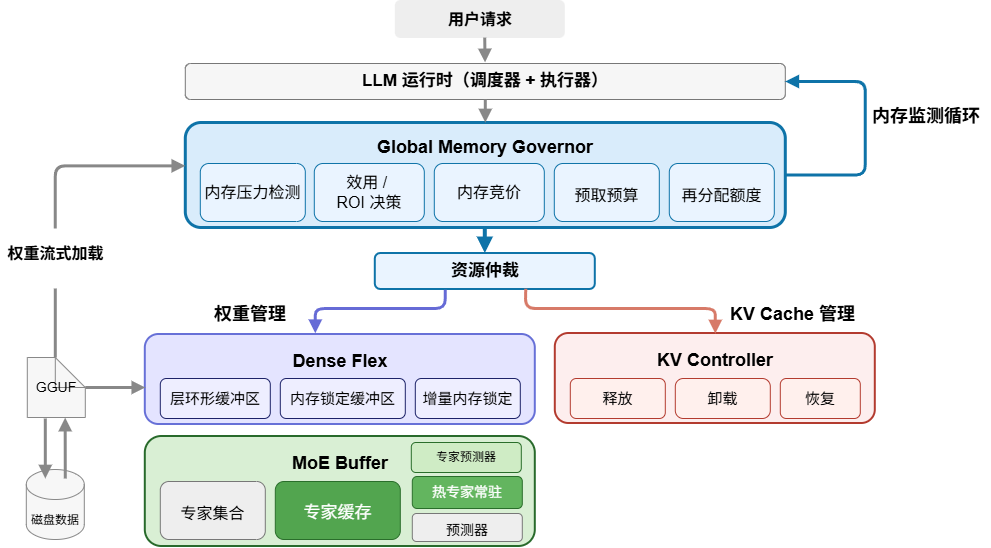

The diagram above was exported from draw.io. Its source (the exported page's mxGraphModel, read from the mxfile embedded in the PNG):
<mxGraphModel dx="1029" dy="667" grid="1" gridSize="10" guides="1" tooltips="1" connect="1" arrows="1" fold="1" page="1" pageScale="1" pageWidth="1120" pageHeight="620" background="#FFFFFF" math="0" shadow="0">
  <root>
    <mxCell id="0" />
    <mxCell id="1" parent="0" />
    <mxCell id="i8lgWv_hjI5tiHmfRMwc-83" parent="1" style="rounded=1;whiteSpace=wrap;html=1;fillColor=#eeeeee;strokeColor=none;fontSize=16;fontStyle=1" value="用户请求" vertex="1">
      <mxGeometry height="38" width="170" x="435" y="17" as="geometry" />
    </mxCell>
    <mxCell id="i8lgWv_hjI5tiHmfRMwc-84" parent="1" style="rounded=1;whiteSpace=wrap;html=1;fillColor=#f6f6f6;strokeColor=#777777;fontSize=17" value="&lt;b&gt;LLM 运行时（调度器 + 执行器）&lt;/b&gt;" vertex="1">
      <mxGeometry height="36" width="600" x="225" y="80" as="geometry" />
    </mxCell>
    <mxCell id="i8lgWv_hjI5tiHmfRMwc-85" parent="1" style="rounded=1;whiteSpace=wrap;html=1;fillColor=#d9ecfb;strokeColor=#0e73a8;strokeWidth=3;fontSize=18;fontStyle=1;verticalAlign=top;spacingTop=8" value="Global Memory Governor" vertex="1">
      <mxGeometry height="105" width="600" x="225" y="139" as="geometry" />
    </mxCell>
    <mxCell id="i8lgWv_hjI5tiHmfRMwc-86" parent="1" style="rounded=1;whiteSpace=wrap;html=1;fillColor=#eaf4ff;strokeColor=#0e73a8;fontSize=16" value="内存压力检测" vertex="1">
      <mxGeometry height="58" width="105" x="240" y="180" as="geometry" />
    </mxCell>
    <mxCell id="i8lgWv_hjI5tiHmfRMwc-87" parent="1" style="rounded=1;whiteSpace=wrap;html=1;fillColor=#eaf4ff;strokeColor=#0e73a8;fontSize=16" value="效用 /&amp;nbsp;&lt;div&gt;ROI 决策&lt;/div&gt;" vertex="1">
      <mxGeometry height="58" width="110" x="354" y="180" as="geometry" />
    </mxCell>
    <mxCell id="i8lgWv_hjI5tiHmfRMwc-88" parent="1" style="rounded=1;whiteSpace=wrap;html=1;fillColor=#eaf4ff;strokeColor=#0e73a8;fontSize=16" value="内存竞价" vertex="1">
      <mxGeometry height="58" width="110" x="474" y="180" as="geometry" />
    </mxCell>
    <mxCell id="i8lgWv_hjI5tiHmfRMwc-89" parent="1" style="rounded=1;whiteSpace=wrap;html=1;fillColor=#eaf4ff;strokeColor=#0e73a8;fontSize=16" value="&lt;table&gt;&lt;tbody&gt;&lt;tr&gt;&lt;td data-start=&quot;649&quot; data-end=&quot;667&quot; data-col-size=&quot;md&quot;&gt;&lt;/td&gt;&lt;/tr&gt;&lt;/tbody&gt;&lt;/table&gt;&lt;table&gt;&lt;tbody&gt;&lt;tr&gt;&lt;td data-start=&quot;667&quot; data-end=&quot;674&quot; data-col-size=&quot;sm&quot;&gt;预取预算&lt;/td&gt;&lt;/tr&gt;&lt;/tbody&gt;&lt;/table&gt;" vertex="1">
      <mxGeometry height="58" width="105" x="594" y="180" as="geometry" />
    </mxCell>
    <mxCell id="i8lgWv_hjI5tiHmfRMwc-90" parent="1" style="rounded=1;whiteSpace=wrap;html=1;fillColor=#eaf4ff;strokeColor=#0e73a8;fontSize=16" value="&lt;table&gt;&lt;tbody&gt;&lt;tr&gt;&lt;td data-start=&quot;678&quot; data-end=&quot;700&quot; data-col-size=&quot;md&quot;&gt;&lt;/td&gt;&lt;/tr&gt;&lt;/tbody&gt;&lt;/table&gt;&lt;table&gt;&lt;tbody&gt;&lt;tr&gt;&lt;td data-start=&quot;700&quot; data-end=&quot;708&quot; data-col-size=&quot;sm&quot;&gt;再分配额度&lt;/td&gt;&lt;/tr&gt;&lt;/tbody&gt;&lt;/table&gt;" vertex="1">
      <mxGeometry height="58" width="105" x="709" y="180" as="geometry" />
    </mxCell>
    <mxCell id="i8lgWv_hjI5tiHmfRMwc-91" parent="1" style="rounded=1;whiteSpace=wrap;html=1;fillColor=#eaf4ff;strokeColor=#0e73a8;strokeWidth=2;fontSize=17" value="&lt;b&gt;资源仲裁&lt;/b&gt;" vertex="1">
      <mxGeometry height="36" width="220" x="415" y="270" as="geometry" />
    </mxCell>
    <mxCell id="i8lgWv_hjI5tiHmfRMwc-92" parent="1" style="text;html=1;strokeColor=none;fillColor=none;fontSize=18;fontStyle=1" value="&lt;table&gt;&lt;tbody&gt;&lt;tr&gt;&lt;td data-start=&quot;828&quot; data-end=&quot;848&quot; data-col-size=&quot;md&quot;&gt;&lt;/td&gt;&lt;/tr&gt;&lt;/tbody&gt;&lt;/table&gt;&lt;table&gt;&lt;tbody&gt;&lt;tr&gt;&lt;td data-start=&quot;848&quot; data-end=&quot;855&quot; data-col-size=&quot;sm&quot;&gt;权重管理&lt;/td&gt;&lt;/tr&gt;&lt;/tbody&gt;&lt;/table&gt;" vertex="1">
      <mxGeometry height="28" width="105" x="249" y="305" as="geometry" />
    </mxCell>
    <mxCell id="i8lgWv_hjI5tiHmfRMwc-93" parent="1" style="rounded=1;whiteSpace=wrap;html=1;fillColor=#E4E4FF;gradientColor=none;strokeColor=#6770D7;strokeWidth=2;fontSize=18;fontStyle=1;fontColor=#ffffff;verticalAlign=top;spacingTop=10" value="&lt;span style=&quot;color: rgb(0, 0, 0);&quot;&gt;Dense Flex&lt;/span&gt;" vertex="1">
      <mxGeometry height="90" width="390" x="185" y="351" as="geometry" />
    </mxCell>
    <mxCell id="i8lgWv_hjI5tiHmfRMwc-94" parent="1" style="rounded=1;whiteSpace=wrap;html=1;fillColor=#eeeeff;strokeColor=#1d2268;fontSize=15" value="层环形缓冲区" vertex="1">
      <mxGeometry height="40" width="110" x="200" y="395" as="geometry" />
    </mxCell>
    <mxCell id="i8lgWv_hjI5tiHmfRMwc-95" parent="1" style="rounded=1;whiteSpace=wrap;html=1;fillColor=#eeeeff;strokeColor=#1d2268;fontSize=15" value="内存锁定缓冲区" vertex="1">
      <mxGeometry height="40" width="125" x="320" y="395" as="geometry" />
    </mxCell>
    <mxCell id="i8lgWv_hjI5tiHmfRMwc-96" parent="1" style="rounded=1;whiteSpace=wrap;html=1;fillColor=#eeeeff;strokeColor=#1d2268;fontSize=15" value="增量内存锁定" vertex="1">
      <mxGeometry height="40" width="105" x="455" y="395" as="geometry" />
    </mxCell>
    <mxCell id="i8lgWv_hjI5tiHmfRMwc-97" parent="1" style="rounded=1;whiteSpace=wrap;html=1;fillColor=#D9EFD4;gradientColor=none;strokeColor=#286A2B;strokeWidth=2;fontSize=18;fontStyle=1;fontColor=#ffffff;verticalAlign=top;spacingTop=10" value="&lt;span style=&quot;color: rgb(0, 0, 0);&quot;&gt;MoE Buffer&lt;/span&gt;" vertex="1">
      <mxGeometry height="110" width="390" x="185" y="453" as="geometry" />
    </mxCell>
    <mxCell id="i8lgWv_hjI5tiHmfRMwc-98" parent="1" style="rounded=1;whiteSpace=wrap;html=1;fillColor=#eeeeee;strokeColor=#777;fontSize=16" value="&lt;table&gt;&lt;tbody&gt;&lt;tr&gt;&lt;td data-start=&quot;1201&quot; data-end=&quot;1218&quot; data-col-size=&quot;md&quot;&gt;&lt;/td&gt;&lt;/tr&gt;&lt;/tbody&gt;&lt;/table&gt;&lt;table&gt;&lt;tbody&gt;&lt;tr&gt;&lt;td data-start=&quot;1218&quot; data-end=&quot;1225&quot; data-col-size=&quot;sm&quot;&gt;专家集合&lt;/td&gt;&lt;/tr&gt;&lt;/tbody&gt;&lt;/table&gt;" vertex="1">
      <mxGeometry height="58" width="105" x="200" y="498" as="geometry" />
    </mxCell>
    <mxCell id="i8lgWv_hjI5tiHmfRMwc-99" parent="1" style="rounded=1;whiteSpace=wrap;html=1;fillColor=#52a54f;strokeColor=#2a6e2b;fontSize=17;fontColor=#ffffff" value="&lt;table&gt;&lt;tbody&gt;&lt;tr&gt;&lt;td data-start=&quot;1257&quot; data-end=&quot;1272&quot; data-col-size=&quot;md&quot;&gt;&lt;/td&gt;&lt;/tr&gt;&lt;/tbody&gt;&lt;/table&gt;&lt;table&gt;&lt;tbody&gt;&lt;tr&gt;&lt;td data-start=&quot;1272&quot; data-end=&quot;1279&quot; data-col-size=&quot;sm&quot;&gt;专家缓存&lt;/td&gt;&lt;/tr&gt;&lt;/tbody&gt;&lt;/table&gt;" vertex="1">
      <mxGeometry height="58" width="125" x="315" y="498" as="geometry" />
    </mxCell>
    <mxCell id="i8lgWv_hjI5tiHmfRMwc-100" parent="1" style="rounded=1;whiteSpace=wrap;html=1;fillColor=#cfecc5;strokeColor=#2a6e2b;fontSize=12" value="专家预测器" vertex="1">
      <mxGeometry height="30" width="110" x="451" y="459" as="geometry" />
    </mxCell>
    <mxCell id="i8lgWv_hjI5tiHmfRMwc-101" parent="1" style="rounded=1;whiteSpace=wrap;html=1;fillColor=#63b55f;strokeColor=#2a6e2b;fontSize=14" value="&lt;span style=&quot;color: rgb(255, 255, 255);&quot;&gt;热专家常驻&lt;/span&gt;" vertex="1">
      <mxGeometry height="32" width="110" x="452" y="493" as="geometry" />
    </mxCell>
    <mxCell id="i8lgWv_hjI5tiHmfRMwc-102" parent="1" style="rounded=1;whiteSpace=wrap;html=1;fillColor=#eeeeee;strokeColor=#777;fontSize=14" value="&lt;table&gt;&lt;tbody&gt;&lt;tr&gt;&lt;td data-start=&quot;1179&quot; data-end=&quot;1191&quot; data-col-size=&quot;md&quot;&gt;&lt;/td&gt;&lt;/tr&gt;&lt;/tbody&gt;&lt;/table&gt;&lt;table&gt;&lt;tbody&gt;&lt;tr&gt;&lt;td data-start=&quot;1191&quot; data-end=&quot;1197&quot; data-col-size=&quot;sm&quot;&gt;预测器&lt;/td&gt;&lt;/tr&gt;&lt;/tbody&gt;&lt;/table&gt;" vertex="1">
      <mxGeometry height="28" width="110" x="452" y="530" as="geometry" />
    </mxCell>
    <mxCell id="i8lgWv_hjI5tiHmfRMwc-103" parent="1" style="text;html=1;strokeColor=none;fillColor=none;fontSize=18;fontStyle=1" value="&lt;table&gt;&lt;tbody&gt;&lt;tr&gt;&lt;td data-start=&quot;974&quot; data-end=&quot;990&quot; data-col-size=&quot;md&quot;&gt;&lt;/td&gt;&lt;/tr&gt;&lt;/tbody&gt;&lt;/table&gt;&lt;table&gt;&lt;tbody&gt;&lt;tr&gt;&lt;td data-start=&quot;990&quot; data-end=&quot;1004&quot; data-col-size=&quot;sm&quot;&gt;KV Cache 管理&lt;/td&gt;&lt;/tr&gt;&lt;/tbody&gt;&lt;/table&gt;" vertex="1">
      <mxGeometry height="28" width="180" x="765" y="305" as="geometry" />
    </mxCell>
    <mxCell id="i8lgWv_hjI5tiHmfRMwc-104" parent="1" style="rounded=1;whiteSpace=wrap;html=1;fillColor=#FDEEEE;strokeColor=#b33b2f;strokeWidth=2;fontSize=18;fontStyle=1;fontColor=#ffffff;verticalAlign=top;spacingTop=10" value="&lt;span style=&quot;color: rgb(0, 0, 0);&quot;&gt;KV Controller&lt;/span&gt;" vertex="1">
      <mxGeometry height="90" width="320" x="595" y="350" as="geometry" />
    </mxCell>
    <mxCell id="i8lgWv_hjI5tiHmfRMwc-105" parent="1" style="rounded=1;whiteSpace=wrap;html=1;fillColor=#fff0ed;strokeColor=#b33b2f;fontSize=15" value="释放" vertex="1">
      <mxGeometry height="40" width="95" x="610" y="395" as="geometry" />
    </mxCell>
    <mxCell id="i8lgWv_hjI5tiHmfRMwc-106" parent="1" style="rounded=1;whiteSpace=wrap;html=1;fillColor=#fff0ed;strokeColor=#b33b2f;fontSize=15;arcSize=20;" value="卸载" vertex="1">
      <mxGeometry height="40" width="95" x="715" y="395" as="geometry" />
    </mxCell>
    <mxCell id="i8lgWv_hjI5tiHmfRMwc-107" parent="1" style="rounded=1;whiteSpace=wrap;html=1;fillColor=#fff0ed;strokeColor=#b33b2f;fontSize=15" value="恢复" vertex="1">
      <mxGeometry height="40" width="80" x="820" y="395" as="geometry" />
    </mxCell>
    <mxCell id="i8lgWv_hjI5tiHmfRMwc-108" parent="1" style="shape=note;whiteSpace=wrap;html=1;fillColor=#f7f7f7;strokeColor=#888;fontSize=14" value="GGUF" vertex="1">
      <mxGeometry height="60" width="58" x="67" y="374" as="geometry" />
    </mxCell>
    <mxCell id="i8lgWv_hjI5tiHmfRMwc-109" parent="1" style="text;html=1;strokeColor=none;fillColor=none;fontSize=16;align=center;" value="&lt;table&gt;&lt;tbody&gt;&lt;tr&gt;&lt;td data-start=&quot;796&quot; data-end=&quot;815&quot; data-col-size=&quot;md&quot;&gt;&lt;/td&gt;&lt;/tr&gt;&lt;/tbody&gt;&lt;/table&gt;&lt;table&gt;&lt;tbody&gt;&lt;tr&gt;&lt;td data-start=&quot;815&quot; data-end=&quot;824&quot; data-col-size=&quot;sm&quot;&gt;&lt;b&gt;权重流式加载&lt;/b&gt;&lt;/td&gt;&lt;/tr&gt;&lt;/tbody&gt;&lt;/table&gt;" vertex="1">
      <mxGeometry height="60" width="110" x="40" y="245" as="geometry" />
    </mxCell>
    <mxCell id="i8lgWv_hjI5tiHmfRMwc-110" parent="1" style="text;html=1;strokeColor=none;fillColor=none;fontSize=18;fontStyle=1;fontColor=#000000;" value="内存监测循环" vertex="1">
      <mxGeometry height="40" width="120" x="910" y="116" as="geometry" />
    </mxCell>
    <mxCell id="i8lgWv_hjI5tiHmfRMwc-112" edge="1" parent="1" source="i8lgWv_hjI5tiHmfRMwc-83" style="endArrow=block;html=1;strokeColor=#888;strokeWidth=3;exitX=0.526;exitY=0.976;exitDx=0;exitDy=0;exitPerimeter=0;" value="">
      <mxGeometry relative="1" as="geometry">
        <mxPoint x="521.4" y="60" as="sourcePoint" />
        <mxPoint x="524.76" y="78.88" as="targetPoint" />
      </mxGeometry>
    </mxCell>
    <mxCell id="i8lgWv_hjI5tiHmfRMwc-113" edge="1" parent="1" source="i8lgWv_hjI5tiHmfRMwc-84" style="endArrow=block;html=1;strokeColor=#888;strokeWidth=3" target="i8lgWv_hjI5tiHmfRMwc-85" value="">
      <mxGeometry relative="1" as="geometry" />
    </mxCell>
    <mxCell id="i8lgWv_hjI5tiHmfRMwc-114" edge="1" parent="1" source="i8lgWv_hjI5tiHmfRMwc-85" style="endArrow=block;html=1;strokeColor=#0e73a8;strokeWidth=4" target="i8lgWv_hjI5tiHmfRMwc-91" value="">
      <mxGeometry relative="1" as="geometry" />
    </mxCell>
    <mxCell id="i8lgWv_hjI5tiHmfRMwc-115" edge="1" parent="1" source="i8lgWv_hjI5tiHmfRMwc-91" style="endArrow=block;html=1;strokeColor=#666bd6;strokeWidth=3;exitX=0.318;exitY=1.006;exitDx=0;exitDy=0;exitPerimeter=0;" value="">
      <mxGeometry relative="1" as="geometry">
        <Array as="points">
          <mxPoint x="485" y="325" />
          <mxPoint x="355" y="325" />
        </Array>
        <mxPoint x="355" y="349.73" as="targetPoint" />
      </mxGeometry>
    </mxCell>
    <mxCell id="i8lgWv_hjI5tiHmfRMwc-116" edge="1" parent="1" source="i8lgWv_hjI5tiHmfRMwc-91" style="endArrow=block;html=1;strokeColor=#d77a68;strokeWidth=3;exitX=0.684;exitY=0.978;exitDx=0;exitDy=0;exitPerimeter=0;" target="i8lgWv_hjI5tiHmfRMwc-104" value="">
      <mxGeometry relative="1" as="geometry">
        <Array as="points">
          <mxPoint x="565" y="325" />
          <mxPoint x="755" y="325" />
        </Array>
      </mxGeometry>
    </mxCell>
    <mxCell id="i8lgWv_hjI5tiHmfRMwc-117" edge="1" parent="1" source="i8lgWv_hjI5tiHmfRMwc-108" style="endArrow=block;html=1;strokeColor=#888;strokeWidth=3" value="">
      <mxGeometry relative="1" as="geometry">
        <mxPoint x="185" y="404" as="targetPoint" />
      </mxGeometry>
    </mxCell>
    <mxCell id="i8lgWv_hjI5tiHmfRMwc-118" edge="1" parent="1" source="i8lgWv_hjI5tiHmfRMwc-85" style="endArrow=block;html=1;strokeColor=#0e73a8;strokeWidth=3;edgeStyle=orthogonalEdgeStyle;exitX=1;exitY=0.5;exitDx=0;exitDy=0;entryX=1;entryY=0.5;entryDx=0;entryDy=0;" target="i8lgWv_hjI5tiHmfRMwc-84" value="">
      <mxGeometry relative="1" as="geometry">
        <Array as="points">
          <mxPoint x="905" y="192.44" />
          <mxPoint x="905" y="98" />
        </Array>
        <mxPoint x="845" y="195" as="sourcePoint" />
        <mxPoint x="925" y="85" as="targetPoint" />
      </mxGeometry>
    </mxCell>
    <mxCell id="i8lgWv_hjI5tiHmfRMwc-119" edge="1" parent="1" source="i8lgWv_hjI5tiHmfRMwc-109" style="endArrow=block;html=1;strokeColor=#888;strokeWidth=3;entryX=0;entryY=0.413;entryDx=0;entryDy=0;entryPerimeter=0;exitX=0.5;exitY=0;exitDx=0;exitDy=0;" target="i8lgWv_hjI5tiHmfRMwc-85" value="">
      <mxGeometry relative="1" as="geometry">
        <Array as="points">
          <mxPoint x="95" y="182.36" />
        </Array>
        <mxPoint x="65" y="157" as="sourcePoint" />
        <mxPoint x="122" y="155" as="targetPoint" />
      </mxGeometry>
    </mxCell>
    <mxCell id="i8lgWv_hjI5tiHmfRMwc-120" edge="1" parent="1" source="i8lgWv_hjI5tiHmfRMwc-109" style="endArrow=none;html=1;strokeColor=#888;strokeWidth=3;exitX=0.5;exitY=1;exitDx=0;exitDy=0;entryX=0;entryY=0;entryDx=28;entryDy=0;entryPerimeter=0;endFill=0;" target="i8lgWv_hjI5tiHmfRMwc-108" value="">
      <mxGeometry relative="1" as="geometry">
        <mxPoint x="-15" y="227" as="sourcePoint" />
        <mxPoint x="42" y="225" as="targetPoint" />
      </mxGeometry>
    </mxCell>
    <mxCell id="i8lgWv_hjI5tiHmfRMwc-121" parent="1" style="shape=cylinder3;whiteSpace=wrap;html=1;boundedLbl=1;backgroundOutline=1;size=15;fillColor=#F7F7F7;strokeColor=#888888;" value="&lt;table&gt;&lt;tbody&gt;&lt;tr&gt;&lt;td data-start=&quot;1283&quot; data-end=&quot;1297&quot; data-col-size=&quot;md&quot;&gt;&lt;/td&gt;&lt;/tr&gt;&lt;/tbody&gt;&lt;/table&gt;&lt;table&gt;&lt;tbody&gt;&lt;tr&gt;&lt;td data-start=&quot;1297&quot; data-end=&quot;1305&quot; data-col-size=&quot;sm&quot;&gt;磁盘数据&lt;/td&gt;&lt;/tr&gt;&lt;/tbody&gt;&lt;/table&gt;" vertex="1">
      <mxGeometry height="70" width="58" x="66" y="486" as="geometry" />
    </mxCell>
    <mxCell id="i8lgWv_hjI5tiHmfRMwc-122" edge="1" parent="1" style="endArrow=block;html=1;strokeColor=#888;strokeWidth=3;endFill=1;entryX=0.328;entryY=0.129;entryDx=0;entryDy=0;entryPerimeter=0;" target="i8lgWv_hjI5tiHmfRMwc-121" value="">
      <mxGeometry relative="1" as="geometry">
        <mxPoint x="85" y="435" as="sourcePoint" />
        <mxPoint x="85" y="485" as="targetPoint" />
      </mxGeometry>
    </mxCell>
    <mxCell id="i8lgWv_hjI5tiHmfRMwc-123" edge="1" parent="1" source="i8lgWv_hjI5tiHmfRMwc-108" style="endArrow=none;html=1;strokeColor=#888;strokeWidth=3;exitX=0.653;exitY=1.002;exitDx=0;exitDy=0;endFill=0;exitPerimeter=0;startArrow=block;startFill=1;entryX=0.672;entryY=0.129;entryDx=0;entryDy=0;entryPerimeter=0;" target="i8lgWv_hjI5tiHmfRMwc-121" value="">
      <mxGeometry relative="1" as="geometry">
        <mxPoint x="135" y="465" as="sourcePoint" />
        <mxPoint x="104.98000000000002" y="485" as="targetPoint" />
      </mxGeometry>
    </mxCell>
  </root>
</mxGraphModel>